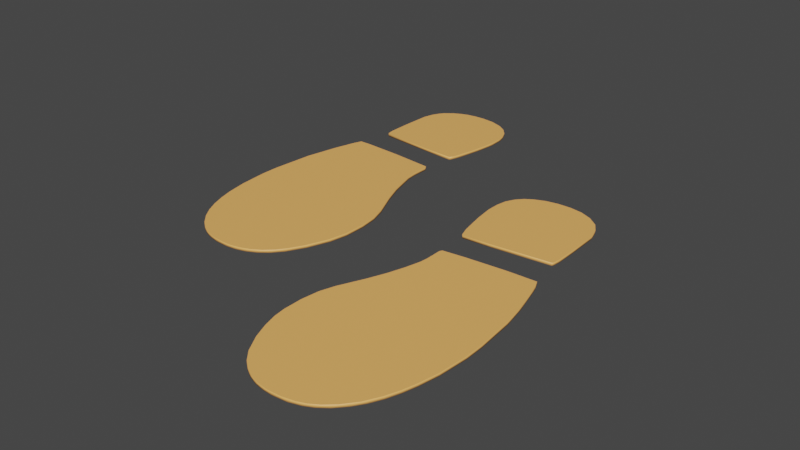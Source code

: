 # Source: Footprint.blend  (saved by Blender 2.93.21; exported with 4.5.12 LTS)
import bpy
from mathutils import Matrix  # noqa: F401  (used for matrix-valued properties, if any)

bpy.ops.wm.read_factory_settings(use_empty=True)
scene = bpy.context.scene
scene.name = 'Scene'

# ---- collections
col_collection = bpy.data.collections.new('Collection'); scene.collection.children.link(col_collection)

# ---- materials (node trees are filled in below, after node groups)
mat_footprint = bpy.data.materials.new('Footprint')
mat_footprint.use_transparent_shadow = False

# ---- material node trees
mat_footprint.use_nodes = True; mat_footprint.node_tree.nodes.clear()
_N = mat_footprint.node_tree.nodes; _L = mat_footprint.node_tree.links
n0 = _N.new('ShaderNodeBsdfPrincipled'); n0.name = 'Principled BSDF'; n0.location = (10, 300)
n0.distribution = 'GGX'
n0.subsurface_method = 'BURLEY'
n0.inputs[0].default_value = (1.0, 0.4816, 0.1334, 1.0)
n0.inputs[3].default_value = 1.45
n0.inputs[27].default_value = (0.0, 0.0, 0.0, 1.0)
n0.inputs[28].default_value = 1.0
n1 = _N.new('ShaderNodeOutputMaterial'); n1.name = 'Material Output'; n1.location = (300, 300)
_L.new(n0.outputs[0], n1.inputs[0])
n1.is_active_output = True

# ---- world
world_world = bpy.data.worlds.new('World'); scene.world = world_world
world_world.use_nodes = True; world_world.node_tree.nodes.clear()
_N = world_world.node_tree.nodes; _L = world_world.node_tree.links
n0 = _N.new('ShaderNodeOutputWorld'); n0.name = 'World Output'; n0.location = (300, 300)
n1 = _N.new('ShaderNodeBackground'); n1.name = 'Background'; n1.location = (10, 300)
n1.inputs[0].default_value = (0.05088, 0.05088, 0.05088, 1.0)
_L.new(n1.outputs[0], n0.inputs[0])
n0.is_active_output = True
world_world.color = (0.05088, 0.05088, 0.05088)
world_world.use_sun_shadow = False
world_world.sun_shadow_jitter_overblur = 0.0

# ---- meshes
me_beziercurve_001 = bpy.data.meshes.new('BezierCurve.001')
me_beziercurve_001.from_pydata([(0.1075, -0.007224, 1.832e-15), (0.1099, -0.01273, 3.608e-15), (0.116, -0.03565, 3.608e-15), (0.1193, -0.053, 3.608e-15), (0.1218, -0.08008, 1.832e-15), (0.1221, -0.09356, 1.832e-15), (0.1206, -0.1141, 3.608e-15), (0.118, -0.1283, 1.832e-15), (0.1155, -0.1378, 3.608e-15), (0.1122, -0.1469, 3.608e-15), (0.1081, -0.1551, 3.608e-15), (0.1032, -0.1623, 1.832e-15), (0.09696, -0.1691, 1.832e-15), (0.09088, -0.1737, 5.551e-17), (0.08498, -0.1767, 5.551e-17), (0.07737, -0.179, 5.551e-17), (0.06774, -0.1799, 5.551e-17), (0.06139, -0.1796, 5.551e-17), (0.05455, -0.1783, 9.437e-16), (0.04793, -0.1757, 9.437e-16), (0.04166, -0.1718, 9.437e-16), (0.03592, -0.1665, 4.996e-16), (0.03136, -0.1604, 9.437e-16), (0.02596, -0.151, 4.996e-16), (0.02141, -0.1399, 2.776e-16), (0.01901, -0.132, 2.776e-16), (0.01736, -0.123, 7.216e-16), (0.01709, -0.1086, 9.437e-16), (0.01854, -0.0959, 9.437e-16), (0.02197, -0.08471, 9.437e-16), (0.02997, -0.06693, 4.996e-16), (0.03508, -0.05389, 4.996e-16), (0.04075, -0.03426, 1.388e-15), (0.04182, -0.02594, 4.996e-16), (0.04172, -0.01511, 5.551e-17), (0.04216, -0.01267, 5.551e-17), (0.04315, -0.01199, 4.996e-16), (0.07325, -0.008885, 9.437e-16), (0.09923, -0.007186, 1.832e-15), (0.03157, 0.06006, 5.551e-17), (0.03263, 0.06663, 5.551e-17), (0.0354, 0.07315, 9.437e-16), (0.04009, 0.07866, 5.551e-17), (0.04665, 0.08298, 9.437e-16), (0.05499, 0.0859, 9.437e-16), (0.06171, 0.08697, 9.437e-16), (0.0689, 0.08725, 9.437e-16), (0.07709, 0.08646, 9.437e-16), (0.08402, 0.08439, 9.437e-16), (0.09022, 0.08111, 1.832e-15), (0.09567, 0.07657, 1.832e-15), (0.098, 0.07338, 4.496e-15), (0.1004, 0.06853, 1.832e-15), (0.1024, 0.0613, 1.832e-15), (0.1031, 0.03918, 3.608e-15), (0.1032, 0.02339, 3.608e-15), (0.1025, 0.01841, 5.551e-17), (0.1018, 0.01717, 1.832e-15), (0.06157, 0.01297, 5.551e-17), (0.04003, 0.01139, 4.996e-16), (0.03802, 0.01516, 5.551e-17), (0.03431, 0.03135, 5.551e-17), (0.03157, 0.04924, 9.437e-16), (0.1092, -0.01087, 0.002067), (0.1124, -0.02162, 0.002067), (0.1173, -0.04171, 0.002067), (0.1194, -0.05437, 0.002067), (0.1219, -0.08076, 0.002067), (0.1221, -0.09471, 0.002067), (0.1205, -0.1153, 0.002067), (0.1178, -0.1291, 0.002067), (0.1152, -0.1386, 0.002067), (0.1118, -0.1476, 0.002067), (0.1065, -0.1578, 0.002067), (0.09949, -0.1666, 0.002067), (0.09336, -0.172, 0.002067), (0.08738, -0.1757, 0.002067), (0.08162, -0.1779, 0.002067), (0.07362, -0.1795, 0.002067), (0.06423, -0.1799, 0.002067), (0.05735, -0.179, 0.002067), (0.05062, -0.1769, 0.002067), (0.04419, -0.1735, 0.002067), (0.03821, -0.1688, 0.002067), (0.0323, -0.1619, 0.002067), (0.02549, -0.15, 0.002067), (0.02118, -0.1393, 0.002067), (0.01838, -0.1295, 0.002067), (0.01722, -0.1211, 0.002067), (0.01714, -0.1076, 0.002067), (0.01871, -0.09508, 0.002067), (0.02205, -0.08455, 0.002067), (0.03, -0.06688, 0.002067), (0.03471, -0.05486, 0.002067), (0.03857, -0.04252, 0.002067), (0.04124, -0.03152, 0.002067), (0.04181, -0.0258, 0.002067), (0.04174, -0.014, 0.002067), (0.0426, -0.0122, 0.002067), (0.05914, -0.01018, 0.002067), (0.08655, -0.007879, 0.002067), (0.1075, -0.007087, 0.002067), (0.03162, 0.06059, 0.002067), (0.03301, 0.06803, 0.002067), (0.03612, 0.07419, 0.002067), (0.04042, 0.07895, 0.002067), (0.0457, 0.08242, 0.002067), (0.05304, 0.08542, 0.002067), (0.06172, 0.08699, 0.002067), (0.07107, 0.08719, 0.002067), (0.08025, 0.08573, 0.002067), (0.08842, 0.08227, 0.002067), (0.09581, 0.07652, 0.002067), (0.0998, 0.07009, 0.002067), (0.1024, 0.06174, 0.002067), (0.1032, 0.0379, 0.002067), (0.1031, 0.02278, 0.002067), (0.1025, 0.01826, 0.002067), (0.1017, 0.01715, 0.002067), (0.05914, 0.01274, 0.002067), (0.04022, 0.01138, 0.002067), (0.03928, 0.01218, 0.002067), (0.03684, 0.01945, 0.002067), (0.03328, 0.03715, 0.002067), (0.03146, 0.05106, 0.002067), (-0.1074, 0.0832, 0.002067), (-0.1099, 0.07647, 0.002067), (-0.114, 0.06177, 0.002067), (-0.1189, 0.0389, 0.002067), (-0.1216, 0.009776, 0.002067), (-0.1218, -0.003091, 0.002067), (-0.1203, -0.02363, 0.002067), (-0.1178, -0.03782, 0.002067), (-0.1152, -0.04735, 0.002067), (-0.1119, -0.05639, 0.002067), (-0.1078, -0.06463, 0.002067), (-0.1029, -0.07186, 0.002067), (-0.09667, -0.07862, 0.002067), (-0.0906, -0.08326, 0.002067), (-0.08469, -0.08627, 0.002067), (-0.07709, -0.08853, 0.002067), (-0.06745, -0.08944, 0.002067), (-0.06111, -0.08917, 0.002067), (-0.05427, -0.08778, 0.002067), (-0.04764, -0.08519, 0.002067), (-0.04138, -0.08128, 0.002067), (-0.03563, -0.07598, 0.002067), (-0.03108, -0.06996, 0.002067), (-0.02568, -0.06048, 0.002067), (-0.01976, -0.04559, 0.002067), (-0.0171, -0.03292, 0.002067), (-0.01681, -0.0181, 0.002067), (-0.01825, -0.005424, 0.002067), (-0.02168, 0.005765, 0.002067), (-0.02968, 0.02354, 0.002067), (-0.03479, 0.03658, 0.002067), (-0.04046, 0.05621, 0.002067), (-0.04153, 0.06453, 0.002067), (-0.04143, 0.07536, 0.002067), (-0.04188, 0.07781, 0.002067), (-0.04281, 0.07846, 0.002067), (-0.07199, 0.08151, 0.002067), (-0.09895, 0.08329, 0.002067), (-0.03115, 0.1438, 0.002067), (-0.03129, 0.1505, 0.002067), (-0.03234, 0.1571, 0.002067), (-0.03511, 0.1636, 0.002067), (-0.0398, 0.1691, 0.002067), (-0.04609, 0.1733, 0.002067), (-0.05533, 0.1766, 0.002067), (-0.06473, 0.1777, 0.002067), (-0.07214, 0.1775, 0.002067), (-0.07834, 0.1766, 0.002067), (-0.08352, 0.1749, 0.002067), (-0.08944, 0.1719, 0.002067), (-0.09515, 0.1673, 0.002067), (-0.09755, 0.1641, 0.002067), (-0.1001, 0.1593, 0.002067), (-0.1021, 0.1518, 0.002067), (-0.1029, 0.1296, 0.002067), (-0.1029, 0.1139, 0.002067), (-0.1022, 0.1089, 0.002067), (-0.1015, 0.1076, 0.002067), (-0.06129, 0.1034, 0.002067), (-0.03975, 0.1019, 0.002067), (-0.03773, 0.1056, 0.002067), (-0.03402, 0.1218, 0.002067), (-0.03176, 0.1359, 0.002067), (-0.1079, 0.08228, -5.667e-09), (-0.1101, 0.07585, -6.006e-09), (-0.1144, 0.06012, -6.658e-09), (-0.1189, 0.03847, -7.334e-09), (-0.1216, 0.009717, -7.742e-09), (-0.1218, -0.004233, -7.772e-09), (-0.1202, -0.02485, -7.528e-09), (-0.1176, -0.03866, -7.132e-09), (-0.1149, -0.04816, -6.734e-09), (-0.1116, -0.05715, -6.226e-09), (-0.1062, -0.06737, -5.423e-09), (-0.0992, -0.07615, -4.36e-09), (-0.09308, -0.08157, -3.435e-09), (-0.08709, -0.08521, -2.531e-09), (-0.08133, -0.08745, -1.661e-09), (-0.07333, -0.08907, -4.529e-10), (-0.06395, -0.08941, 9.642e-10), (-0.05707, -0.08849, 2.003e-09), (-0.05033, -0.08641, 3.02e-09), (-0.0439, -0.08305, 3.991e-09), (-0.03792, -0.07834, 4.894e-09), (-0.03201, -0.07144, 5.786e-09), (-0.0252, -0.0595, 6.814e-09), (-0.01944, -0.04451, 7.684e-09), (-0.01702, -0.03213, 8.05e-09), (-0.01685, -0.01709, 8.075e-09), (-0.01843, -0.004606, 7.837e-09), (-0.02176, 0.005923, 7.334e-09), (-0.02972, 0.0236, 6.133e-09), (-0.03516, 0.03765, 5.311e-09), (-0.04066, 0.05711, 4.48e-09), (-0.04152, 0.06468, 4.35e-09), (-0.04145, 0.07647, 4.36e-09), (-0.04238, 0.07834, 4.22e-09), (-0.06673, 0.08105, 5.445e-10), (-0.09446, 0.08308, -3.643e-09), (-0.1071, 0.08331, -5.55e-09), (-0.03148, 0.1527, 5.867e-09), (-0.03285, 0.1586, 5.659e-09), (-0.03539, 0.1641, 5.276e-09), (-0.04014, 0.1694, 4.559e-09), (-0.04665, 0.1736, 3.576e-09), (-0.05609, 0.1767, 2.15e-09), (-0.06544, 0.1777, 7.391e-10), (-0.07274, 0.1775, -3.637e-10), (-0.07884, 0.1764, -1.285e-09), (-0.08393, 0.1748, -2.054e-09), (-0.08994, 0.1716, -2.96e-09), (-0.09538, 0.167, -3.782e-09), (-0.09771, 0.1639, -4.134e-09), (-0.1003, 0.1587, -4.521e-09), (-0.1022, 0.1513, -4.809e-09), (-0.1029, 0.1284, -4.915e-09), (-0.1028, 0.1132, -4.909e-09), (-0.1022, 0.1087, -4.809e-09), (-0.1014, 0.1076, -4.696e-09), (-0.05885, 0.1032, 1.734e-09), (-0.03993, 0.1018, 4.59e-09), (-0.039, 0.1027, 4.731e-09), (-0.03655, 0.1099, 5.1e-09), (-0.03299, 0.1276, 5.638e-09), (-0.03118, 0.1415, 5.912e-09)], [], [(117, 57, 56), (89, 28, 27), (118, 58, 57), (90, 29, 28), (92, 30, 29), (119, 59, 58), (121, 60, 59), (92, 31, 30), (122, 61, 60), (94, 32, 31), (123, 62, 61), (95, 33, 32), (97, 34, 33), (97, 35, 34), (101, 1, 0), (98, 36, 35), (1, 64, 2), (36, 99, 37), (65, 3, 2), (100, 38, 37), (66, 4, 3), (101, 0, 38), (124, 39, 62), (67, 5, 4), (102, 40, 39), (103, 41, 40), (68, 6, 5), (104, 42, 41), (69, 7, 6), (70, 8, 7), (105, 43, 42), (71, 9, 8), (72, 10, 9), (43, 107, 44), (73, 11, 10), (74, 12, 11), (44, 108, 45), (75, 13, 12), (108, 46, 45), (76, 14, 13), (109, 47, 46), (77, 15, 14), (110, 48, 47), (48, 111, 49), (78, 16, 15), (79, 17, 16), (49, 112, 50), (80, 18, 17), (81, 19, 18), (50, 112, 51), (82, 20, 19), (51, 113, 52), (83, 21, 20), (84, 22, 21), (114, 53, 52), (84, 23, 22), (114, 54, 53), (85, 24, 23), (86, 25, 24), (115, 55, 54), (25, 87, 26), (116, 56, 55), (88, 27, 26), (117, 118, 57), (89, 90, 28), (118, 119, 58), (90, 91, 29), (91, 92, 29), (119, 120, 59), (120, 121, 59), (92, 93, 31), (121, 122, 60), (93, 94, 31), (122, 123, 61), (94, 95, 32), (95, 96, 33), (123, 124, 62), (96, 97, 33), (101, 63, 1), (97, 98, 35), (63, 64, 1), (98, 99, 36), (64, 65, 2), (37, 99, 100), (3, 65, 66), (38, 100, 101), (66, 67, 4), (124, 102, 39), (67, 68, 5), (102, 103, 40), (68, 69, 6), (41, 103, 104), (104, 105, 42), (69, 70, 7), (70, 71, 8), (105, 106, 43), (71, 72, 9), (72, 73, 10), (43, 106, 107), (73, 74, 11), (44, 107, 108), (74, 75, 12), (108, 109, 46), (75, 76, 13), (76, 77, 14), (47, 109, 110), (77, 78, 15), (110, 111, 48), (78, 79, 16), (111, 112, 49), (79, 80, 17), (80, 81, 18), (81, 82, 19), (112, 113, 51), (82, 83, 20), (83, 84, 21), (113, 114, 52), (84, 85, 23), (114, 115, 54), (85, 86, 24), (86, 87, 25), (115, 116, 55), (87, 88, 26), (116, 117, 56), (88, 89, 27), (79, 78, 77, 76, 75, 74, 73, 72, 71, 70, 69, 68, 67, 66, 65, 64, 63, 101, 100, 99, 98, 97, 96, 95, 94, 93, 92, 91, 90, 89, 88, 87, 86, 85, 84, 83, 82, 81, 80), (111, 110, 109, 108, 107, 106, 105, 104, 103, 102, 124, 123, 122, 121, 120, 119, 118, 117, 116, 115, 114, 113, 112), (22, 23, 24, 25, 26, 27, 28, 29, 30, 31, 32, 33, 34, 35, 36, 37, 38, 0, 1, 2, 3, 4, 5, 6, 7, 8, 9, 10, 11, 12, 13, 14, 15, 16, 17, 18, 19, 20, 21), (60, 61, 62, 39, 40, 41, 42, 43, 44, 45, 46, 47, 48, 49, 50, 51, 52, 53, 54, 55, 56, 57, 58, 59), (242, 182, 181), (213, 152, 151), (243, 183, 182), (214, 153, 152), (216, 154, 153), (244, 184, 183), (246, 185, 184), (216, 155, 154), (247, 186, 185), (217, 156, 155), (248, 187, 186), (218, 157, 156), (220, 158, 157), (220, 159, 158), (188, 126, 125), (221, 160, 159), (189, 127, 126), (222, 161, 160), (190, 128, 127), (223, 162, 161), (224, 125, 162), (192, 129, 128), (249, 163, 187), (249, 164, 163), (192, 130, 129), (225, 165, 164), (226, 166, 165), (193, 131, 130), (227, 167, 166), (194, 132, 131), (195, 133, 132), (228, 168, 167), (196, 134, 133), (197, 135, 134), (229, 169, 168), (198, 136, 135), (199, 137, 136), (230, 170, 169), (200, 138, 137), (231, 171, 170), (201, 139, 138), (232, 172, 171), (202, 140, 139), (233, 173, 172), (234, 174, 173), (203, 141, 140), (204, 142, 141), (235, 175, 174), (205, 143, 142), (206, 144, 143), (236, 176, 175), (207, 145, 144), (237, 177, 176), (208, 146, 145), (209, 147, 146), (238, 178, 177), (209, 148, 147), (239, 179, 178), (210, 149, 148), (240, 180, 179), (211, 150, 149), (241, 181, 180), (212, 151, 150), (242, 243, 182), (213, 214, 152), (243, 244, 183), (214, 215, 153), (215, 216, 153), (244, 245, 184), (245, 246, 184), (216, 217, 155), (246, 247, 185), (217, 218, 156), (247, 248, 186), (218, 219, 157), (248, 249, 187), (219, 220, 157), (224, 188, 125), (220, 221, 159), (188, 189, 126), (189, 190, 127), (221, 222, 160), (190, 191, 128), (222, 223, 161), (223, 224, 162), (191, 192, 128), (249, 225, 164), (192, 193, 130), (225, 226, 165), (226, 227, 166), (193, 194, 131), (227, 228, 167), (194, 195, 132), (195, 196, 133), (228, 229, 168), (196, 197, 134), (197, 198, 135), (229, 230, 169), (198, 199, 136), (199, 200, 137), (230, 231, 170), (200, 201, 138), (231, 232, 171), (201, 202, 139), (232, 233, 172), (202, 203, 140), (233, 234, 173), (234, 235, 174), (203, 204, 141), (204, 205, 142), (235, 236, 175), (205, 206, 143), (236, 237, 176), (206, 207, 144), (237, 238, 177), (207, 208, 145), (208, 209, 146), (238, 239, 178), (209, 210, 148), (239, 240, 179), (210, 211, 149), (240, 241, 180), (211, 212, 150), (241, 242, 181), (212, 213, 151), (204, 203, 202, 201, 200, 199, 198, 197, 196, 195, 194, 193, 192, 191, 190, 189, 188, 224, 223, 222, 221, 220, 219, 218, 217, 216, 215, 214, 213, 212, 211, 210, 209, 208, 207, 206, 205), (238, 237, 236, 235, 234, 233, 232, 231, 230, 229, 228, 227, 226, 225, 249, 248, 247, 246, 245, 244, 243, 242, 241, 240, 239), (147, 148, 149, 150, 151, 152, 153, 154, 155, 156, 157, 158, 159, 160, 161, 162, 125, 126, 127, 128, 129, 130, 131, 132, 133, 134, 135, 136, 137, 138, 139, 140, 141, 142, 143, 144, 145, 146), (185, 186, 187, 163, 164, 165, 166, 167, 168, 169, 170, 171, 172, 173, 174, 175, 176, 177, 178, 179, 180, 181, 182, 183, 184)])
me_beziercurve_001.polygons.foreach_set('use_smooth', [1, 1, 1, 1, 1, 1, 1, 1, 1, 1, 1, 1, 1, 1, 1, 1, 1, 1, 1, 1, 1, 1, 1, 1, 1, 1, 1, 1, 1, 1, 1, 1, 1, 1, 1, 1, 1, 1, 1, 1, 1, 1, 1, 1, 1, 1, 1, 1, 1, 1, 1, 1, 1, 1, 1, 1, 1, 1, 1, 1, 1, 1, 1, 1, 1, 1, 1, 1, 1, 1, 1, 1, 1, 1, 1, 1, 1, 1, 1, 1, 1, 1, 1, 1, 1, 1, 1, 1, 1, 1, 1, 1, 1, 1, 1, 1, 1, 1, 1, 1, 1, 1, 1, 1, 1, 1, 1, 1, 1, 1, 1, 1, 1, 1, 1, 1, 1, 1, 1, 1, 1, 1, 1, 1, 1, 0, 0, 0, 0, 1, 1, 1, 1, 1, 1, 1, 1, 1, 1, 1, 1, 1, 1, 1, 1, 1, 1, 1, 1, 1, 1, 1, 1, 1, 1, 1, 1, 1, 1, 1, 1, 1, 1, 1, 1, 1, 1, 1, 1, 1, 1, 1, 1, 1, 1, 1, 1, 1, 1, 1, 1, 1, 1, 1, 1, 1, 1, 1, 1, 1, 1, 1, 1, 1, 1, 1, 1, 1, 1, 1, 1, 1, 1, 1, 1, 1, 1, 1, 1, 1, 1, 1, 1, 1, 1, 1, 1, 1, 1, 1, 1, 1, 1, 1, 1, 1, 1, 1, 1, 1, 1, 1, 1, 1, 1, 1, 1, 1, 1, 1, 1, 1, 1, 1, 1, 1, 1, 1, 1, 1, 1, 1, 1, 1, 0, 0, 0, 0])
_uv = me_beziercurve_001.uv_layers.new(name='UVMap')
_uv.uv.foreach_set('vector', [0.0, 0.0, 0.0, 0.0, 0.0, 0.0, 0.0, 0.0, 0.0, 0.0, 0.0, 0.0, 0.0, 0.0, 0.0, 0.0, 0.0, 0.0, 0.0, 0.0, 0.0, 0.0, 0.0, 0.0, 0.0, 0.0, 0.0, 0.0, 0.0, 0.0, 0.0, 0.0, 0.0, 0.0, 0.0, 0.0, 0.0, 0.0, 0.0, 0.0, 0.0, 0.0, 0.0, 0.0, 0.0, 0.0, 0.0, 0.0, 0.0, 0.0, 0.0, 0.0, 0.0, 0.0, 0.0, 0.0, 0.0, 0.0, 0.0, 0.0, 0.0, 0.0, 0.0, 0.0, 0.0, 0.0, 0.0, 0.0, 0.0, 0.0, 0.0, 0.0, 0.0, 0.0, 0.0, 0.0, 0.0, 0.0, 0.0, 0.0, 0.0, 0.0, 0.0, 0.0, 0.0, 0.0, 0.0, 0.0, 0.0, 0.0, 0.0, 0.0, 0.0, 0.0, 0.0, 0.0, 0.0, 0.0, 0.0, 0.0, 0.0, 0.0, 0.0, 0.0, 0.0, 0.0, 0.0, 0.0, 0.0, 0.0, 0.0, 0.0, 0.0, 0.0, 0.0, 0.0, 0.0, 0.0, 0.0, 0.0, 0.0, 0.0, 0.0, 0.0, 0.0, 0.0, 0.0, 0.0, 0.0, 0.0, 0.0, 0.0, 0.0, 0.0, 0.0, 0.0, 0.0, 0.0, 0.0, 0.0, 0.0, 0.0, 0.0, 0.0, 0.0, 0.0, 0.0, 0.0, 0.0, 0.0, 0.0, 0.0, 0.0, 0.0, 0.0, 0.0, 0.0, 0.0, 0.0, 0.0, 0.0, 0.0, 0.0, 0.0, 0.0, 0.0, 0.0, 0.0, 0.0, 0.0, 0.0, 0.0, 0.0, 0.0, 0.0, 0.0, 0.0, 0.0, 0.0, 0.0, 0.0, 0.0, 0.0, 0.0, 0.0, 0.0, 0.0, 0.0, 0.0, 0.0, 0.0, 0.0, 0.0, 0.0, 0.0, 0.0, 0.0, 0.0, 0.0, 0.0, 0.0, 0.0, 0.0, 0.0, 0.0, 0.0, 0.0, 0.0, 0.0, 0.0, 0.0, 0.0, 0.0, 0.0, 0.0, 0.0, 0.0, 0.0, 0.0, 0.0, 0.0, 0.0, 0.0, 0.0, 0.0, 0.0, 0.0, 0.0, 0.0, 0.0, 0.0, 0.0, 0.0, 0.0, 0.0, 0.0, 0.0, 0.0, 0.0, 0.0, 0.0, 0.0, 0.0, 0.0, 0.0, 0.0, 0.0, 0.0, 0.0, 0.0, 0.0, 0.0, 0.0, 0.0, 0.0, 0.0, 0.0, 0.0, 0.0, 0.0, 0.0, 0.0, 0.0, 0.0, 0.0, 0.0, 0.0, 0.0, 0.0, 0.0, 0.0, 0.0, 0.0, 0.0, 0.0, 0.0, 0.0, 0.0, 0.0, 0.0, 0.0, 0.0, 0.0, 0.0, 0.0, 0.0, 0.0, 0.0, 0.0, 0.0, 0.0, 0.0, 0.0, 0.0, 0.0, 0.0, 0.0, 0.0, 0.0, 0.0, 0.0, 0.0, 0.0, 0.0, 0.0, 0.0, 0.0, 0.0, 0.0, 0.0, 0.0, 0.0, 0.0, 0.0, 0.0, 0.0, 0.0, 0.0, 0.0, 0.0, 0.0, 0.0, 0.0, 0.0, 0.0, 0.0, 0.0, 0.0, 0.0, 0.0, 0.0, 0.0, 0.0, 0.0, 0.0, 0.0, 0.0, 0.0, 0.0, 0.0, 0.0, 0.0, 0.0, 0.0, 0.0, 0.0, 0.0, 0.0, 0.0, 0.0, 0.0, 0.0, 0.0, 0.0, 0.0, 0.0, 0.0, 0.0, 0.0, 0.0, 0.0, 0.0, 0.0, 0.0, 0.0, 0.0, 0.0, 0.0, 0.0, 0.0, 0.0, 0.0, 0.0, 0.0, 0.0, 0.0, 0.0, 0.0, 0.0, 0.0, 0.0, 0.0, 0.0, 0.0, 0.0, 0.0, 0.0, 0.0, 0.0, 0.0, 0.0, 0.0, 0.0, 0.0, 0.0, 0.0, 0.0, 0.0, 0.0, 0.0, 0.0, 0.0, 0.0, 0.0, 0.0, 0.0, 0.0, 0.0, 0.0, 0.0, 0.0, 0.0, 0.0, 0.0, 0.0, 0.0, 0.0, 0.0, 0.0, 0.0, 0.0, 0.0, 0.0, 0.0, 0.0, 0.0, 0.0, 0.0, 0.0, 0.0, 0.0, 0.0, 0.0, 0.0, 0.0, 0.0, 0.0, 0.0, 0.0, 0.0, 0.0, 0.0, 0.0, 0.0, 0.0, 0.0, 0.0, 0.0, 0.0, 0.0, 0.0, 0.0, 0.0, 0.0, 0.0, 0.0, 0.0, 0.0, 0.0, 0.0, 0.0, 0.0, 0.0, 0.0, 0.0, 0.0, 0.0, 0.0, 0.0, 0.0, 0.0, 0.0, 0.0, 0.0, 0.0, 0.0, 0.0, 0.0, 0.0, 0.0, 0.0, 0.0, 0.0, 0.0, 0.0, 0.0, 0.0, 0.0, 0.0, 0.0, 0.0, 0.0, 0.0, 0.0, 0.0, 0.0, 0.0, 0.0, 0.0, 0.0, 0.0, 0.0, 0.0, 0.0, 0.0, 0.0, 0.0, 0.0, 0.0, 0.0, 0.0, 0.0, 0.0, 0.0, 0.0, 0.0, 0.0, 0.0, 0.0, 0.0, 0.0, 0.0, 0.0, 0.0, 0.0, 0.0, 0.0, 0.0, 0.0, 0.0, 0.0, 0.0, 0.0, 0.0, 0.0, 0.0, 0.0, 0.0, 0.0, 0.0, 0.0, 0.0, 0.0, 0.0, 0.0, 0.0, 0.0, 0.0, 0.0, 0.0, 0.0, 0.0, 0.0, 0.0, 0.0, 0.0, 0.0, 0.0, 0.0, 0.0, 0.0, 0.0, 0.0, 0.0, 0.0, 0.0, 0.0, 0.0, 0.0, 0.0, 0.0, 0.0, 0.0, 0.0, 0.0, 0.0, 0.0, 0.0, 0.0, 0.0, 0.0, 0.0, 0.0, 0.0, 0.0, 0.0, 0.0, 0.0, 0.0, 0.0, 0.0, 0.0, 0.0, 0.0, 0.0, 0.0, 0.0, 0.0, 0.0, 0.0, 0.0, 0.0, 0.0, 0.0, 0.0, 0.0, 0.0, 0.0, 0.0, 0.0, 0.0, 0.0, 0.0, 0.0, 0.0, 0.0, 0.0, 0.0, 0.0, 0.0, 0.0, 0.0, 0.0, 0.0, 0.0, 0.0, 0.0, 0.0, 0.0, 0.0, 0.0, 0.0, 0.0, 0.0, 0.0, 0.0, 0.0, 0.0, 0.0, 0.0, 0.0, 0.0, 0.0, 0.0, 0.0, 0.0, 0.0, 0.0, 0.0, 0.0, 0.0, 0.0, 0.0, 0.0, 0.0, 0.0, 0.0, 0.0, 0.0, 0.0, 0.0, 0.0, 0.0, 0.0, 0.0, 0.0, 0.0, 0.0, 0.0, 0.0, 0.0, 0.0, 0.0, 0.0, 0.0, 0.0, 0.0, 0.0, 0.0, 0.0, 0.0, 0.0, 0.0, 0.0, 0.0, 0.0, 0.0, 0.0, 0.0, 0.0, 0.0, 0.0, 0.0, 0.0, 0.0, 0.0, 0.0, 0.0, 0.0, 0.0, 0.0, 0.0, 0.0, 0.0, 0.0, 0.0, 0.0, 0.0, 0.0, 0.0, 0.0, 0.0, 0.0, 0.0, 0.0, 0.0, 0.0, 0.0, 0.0, 0.0, 0.0, 0.0, 0.0, 0.0, 0.0, 0.0, 0.0, 0.0, 0.0, 0.0, 0.0, 0.0, 0.0, 0.0, 0.0, 0.0, 0.0, 0.0, 0.0, 0.0, 0.0, 0.0, 0.0, 0.0, 0.0, 0.0, 0.0, 0.0, 0.0, 0.0, 0.0, 0.0, 0.0, 0.0, 0.0, 0.0, 0.0, 0.0, 0.0, 0.0, 0.0, 0.0, 0.0, 0.0, 0.0, 0.0, 0.0, 0.0, 0.0, 0.0, 0.0, 0.0, 0.0, 0.0, 0.0, 0.0, 0.0, 0.0, 0.0, 0.0, 0.0, 0.0, 0.0, 0.0, 0.0, 0.0, 0.0, 0.0, 0.0, 0.0, 0.0, 0.0, 0.0, 0.0, 0.0, 0.0, 0.0, 0.0, 0.0, 0.0, 0.0, 0.0, 0.0, 0.0, 0.0, 0.0, 0.0, 0.0, 0.0, 0.0, 0.0, 0.0, 0.0, 0.0, 0.0, 0.0, 0.0, 0.0, 0.0, 0.0, 0.0, 0.0, 0.0, 0.0, 0.0, 0.0, 0.0, 0.0, 0.0, 0.0, 0.0, 0.0, 0.0, 0.0, 0.0, 0.0, 0.0, 0.0, 0.0, 0.0, 0.0, 0.0, 0.0, 0.0, 0.0, 0.0, 0.0, 0.0, 0.0, 0.0, 0.0, 0.0, 0.0, 0.0, 0.0, 0.0, 0.0, 0.0, 0.0, 0.0, 0.0, 0.0, 0.0, 0.0, 0.0, 0.0, 0.0, 0.0, 0.0, 0.0, 0.0, 0.0, 0.0, 0.0, 0.0, 0.0, 0.0, 0.0, 0.0, 0.0, 0.0, 0.0, 0.0, 0.0, 0.0, 0.0, 0.0, 0.0, 0.0, 0.0, 0.0, 0.0, 0.0, 0.0, 0.0, 0.0, 0.0, 0.0, 0.0, 0.0, 0.0, 0.0, 0.0, 0.0, 0.0, 0.0, 0.0, 0.0, 0.0, 0.0, 0.0, 0.0, 0.0, 0.0, 0.0, 0.0, 0.0, 0.0, 0.0, 0.0, 0.0, 0.0, 0.0, 0.0, 0.0, 0.0, 0.0, 0.0, 0.0, 0.0, 0.0, 0.0, 0.0, 0.0, 0.0, 0.0, 0.0, 0.0, 0.0, 0.0, 0.0, 0.0, 0.0, 0.0, 0.0, 0.0, 0.0, 0.0, 0.0, 0.0, 0.0, 0.0, 0.0, 0.0, 0.0, 0.0, 0.0, 0.0, 0.0, 0.0, 0.0, 0.0, 0.0, 0.0, 0.0, 0.0, 0.0, 0.0, 0.0, 0.0, 0.0, 0.0, 0.0, 0.0, 0.0, 0.0, 0.0, 0.0, 0.0, 0.0, 0.0, 0.0, 0.0, 0.0, 0.0, 0.0, 0.0, 0.0, 0.0, 0.0, 0.0, 0.0, 0.0, 0.0, 0.0, 0.0, 0.0, 0.0, 0.0, 0.0, 0.0, 0.0, 0.0, 0.0, 0.0, 0.0, 0.0, 0.0, 0.0, 0.0, 0.0, 0.0, 0.0, 0.0, 0.0, 0.0, 0.0, 0.0, 0.0, 0.0, 0.0, 0.0, 0.0, 0.0, 0.0, 0.0, 0.0, 0.0, 0.0, 0.0, 0.0, 0.0, 0.0, 0.0, 0.0, 0.0, 0.0, 0.0, 0.0, 0.0, 0.0, 0.0, 0.0, 0.0, 0.0, 0.0, 0.0, 0.0, 0.0, 0.0, 0.0, 0.0, 0.0, 0.0, 0.0, 0.0, 0.0, 0.0, 0.0, 0.0, 0.0, 0.0, 0.0, 0.0, 0.0, 0.0, 0.0, 0.0, 0.0, 0.0, 0.0, 0.0, 0.0, 0.0, 0.0, 0.0, 0.0, 0.0, 0.0, 0.0, 0.0, 0.0, 0.0, 0.0, 0.0, 0.0, 0.0, 0.0, 0.0, 0.0, 0.0, 0.0, 0.0, 0.0, 0.0, 0.0, 0.0, 0.0, 0.0, 0.0, 0.0, 0.0, 0.0, 0.0, 0.0, 0.0, 0.0, 0.0, 0.0, 0.0, 0.0, 0.0, 0.0, 0.0, 0.0, 0.0, 0.0, 0.0, 0.0, 0.0, 0.0, 0.0, 0.0, 0.0, 0.0, 0.0, 0.0, 0.0, 0.0, 0.0, 0.0, 0.0, 0.0, 0.0, 0.0, 0.0, 0.0, 0.0, 0.0, 0.0, 0.0, 0.0, 0.0, 0.0, 0.0, 0.0, 0.0, 0.0, 0.0, 0.0, 0.0, 0.0, 0.0, 0.0, 0.0, 0.0, 0.0, 0.0, 0.0, 0.0, 0.0, 0.0, 0.0, 0.0, 0.0, 0.0, 0.0, 0.0, 0.0, 0.0, 0.0, 0.0, 0.0, 0.0, 0.0, 0.0, 0.0, 0.0, 0.0, 0.0, 0.0, 0.0, 0.0, 0.0, 0.0, 0.0, 0.0, 0.0, 0.0, 0.0, 0.0, 0.0, 0.0, 0.0, 0.0, 0.0, 0.0, 0.0, 0.0, 0.0, 0.0, 0.0, 0.0, 0.0, 0.0, 0.0, 0.0, 0.0, 0.0, 0.0, 0.0, 0.0, 0.0, 0.0, 0.0, 0.0, 0.0, 0.0, 0.0, 0.0, 0.0, 0.0, 0.0, 0.0, 0.0, 0.0, 0.0, 0.0, 0.0, 0.0, 0.0, 0.0, 0.0, 0.0, 0.0, 0.0, 0.0, 0.0, 0.0, 0.0, 0.0, 0.0, 0.0, 0.0, 0.0, 0.0, 0.0, 0.0, 0.0, 0.0, 0.0, 0.0, 0.0, 0.0, 0.0, 0.0, 0.0, 0.0, 0.0, 0.0, 0.0, 0.0, 0.0, 0.0, 0.0, 0.0, 0.0, 0.0, 0.0, 0.0, 0.0, 0.0, 0.0, 0.0, 0.0, 0.0, 0.0, 0.0, 0.0, 0.0, 0.0, 0.0, 0.0, 0.0, 0.0, 0.0, 0.0, 0.0, 0.0, 0.0, 0.0, 0.0, 0.0, 0.0, 0.0, 0.0, 0.0, 0.0, 0.0, 0.0, 0.0, 0.0, 0.0, 0.0, 0.0, 0.0, 0.0, 0.0, 0.0, 0.0, 0.0, 0.0, 0.0, 0.0, 0.0, 0.0, 0.0, 0.0, 0.0, 0.0, 0.0, 0.0, 0.0, 0.0, 0.0, 0.0, 0.0, 0.0, 0.0, 0.0, 0.0, 0.0, 0.0, 0.0, 0.0, 0.0, 0.0, 0.0, 0.0, 0.0, 0.0, 0.0, 0.0, 0.0, 0.0, 0.0, 0.0, 0.0, 0.0, 0.0, 0.0, 0.0, 0.0, 0.0, 0.0, 0.0, 0.0, 0.0, 0.0, 0.0, 0.0, 0.0, 0.0, 0.0, 0.0, 0.0, 0.0, 0.0, 0.0, 0.0, 0.0, 0.0, 0.0, 0.0, 0.0, 0.0, 0.0, 0.0, 0.0, 0.0, 0.0, 0.0, 0.0, 0.0, 0.0, 0.0, 0.0, 0.0, 0.0, 0.0, 0.0, 0.0, 0.0, 0.0, 0.0, 0.0, 0.0, 0.0, 0.0, 0.0, 0.0, 0.0, 0.0, 0.0, 0.0, 0.0, 0.0, 0.0, 0.0, 0.0, 0.0, 0.0, 0.0, 0.0, 0.0, 0.0, 0.0, 0.0, 0.0, 0.0, 0.0, 0.0, 0.0, 0.0, 0.0, 0.0, 0.0, 0.0, 0.0, 0.0, 0.0, 0.0, 0.0, 0.0, 0.0, 0.0, 0.0, 0.0, 0.0, 0.0, 0.0, 0.0, 0.0, 0.0, 0.0, 0.0, 0.0, 0.0, 0.0, 0.0, 0.0, 0.0, 0.0, 0.0, 0.0, 0.0, 0.0, 0.0, 0.0, 0.0, 0.0, 0.0, 0.0, 0.0, 0.0, 0.0, 0.0, 0.0, 0.0, 0.0, 0.0, 0.0, 0.0, 0.0, 0.0, 0.0, 0.0, 0.0, 0.0, 0.0, 0.0, 0.0, 0.0, 0.0, 0.0, 0.0, 0.0, 0.0, 0.0, 0.0, 0.0, 0.0, 0.0, 0.0, 0.0, 0.0, 0.0, 0.0, 0.0, 0.0, 0.0, 0.0, 0.0, 0.0, 0.0, 0.0, 0.0, 0.0, 0.0, 0.0, 0.0, 0.0, 0.0, 0.0, 0.0, 0.0, 0.0, 0.0, 0.0, 0.0, 0.0, 0.0, 0.0, 0.0, 0.0, 0.0, 0.0, 0.0, 0.0, 0.0, 0.0, 0.0, 0.0, 0.0, 0.0, 0.0, 0.0, 0.0, 0.0, 0.0, 0.0, 0.0, 0.0, 0.0, 0.0, 0.0, 0.0, 0.0, 0.0, 0.0, 0.0, 0.0, 0.0, 0.0, 0.0, 0.0, 0.0, 0.0, 0.0, 0.0, 0.0, 0.0, 0.0, 0.0, 0.0, 0.0, 0.0, 0.0, 0.0, 0.0, 0.0, 0.0, 0.0, 0.0, 0.0, 0.0, 0.0, 0.0, 0.0, 0.0, 0.0, 0.0, 0.0, 0.0, 0.0, 0.0, 0.0, 0.0, 0.0, 0.0, 0.0, 0.0, 0.0, 0.0, 0.0, 0.0, 0.0, 0.0, 0.0, 0.0, 0.0, 0.0, 0.0, 0.0, 0.0, 0.0, 0.0, 0.0, 0.0, 0.0, 0.0, 0.0, 0.0, 0.0, 0.0, 0.0, 0.0, 0.0, 0.0, 0.0, 0.0, 0.0, 0.0, 0.0, 0.0, 0.0, 0.0, 0.0, 0.0, 0.0, 0.0, 0.0, 0.0, 0.0, 0.0, 0.0, 0.0, 0.0, 0.0, 0.0, 0.0, 0.0, 0.0, 0.0, 0.0, 0.0, 0.0, 0.0, 0.0, 0.0, 0.0, 0.0, 0.0, 0.0, 0.0, 0.0, 0.0, 0.0, 0.0, 0.0, 0.0, 0.0, 0.0, 0.0, 0.0, 0.0, 0.0, 0.0, 0.0, 0.0, 0.0, 0.0, 0.0, 0.0, 0.0, 0.0, 0.0, 0.0, 0.0, 0.0, 0.0, 0.0, 0.0, 0.0, 0.0, 0.0, 0.0, 0.0, 0.0, 0.0, 0.0, 0.0, 0.0, 0.0, 0.0, 0.0, 0.0, 0.0, 0.0, 0.0, 0.0, 0.0, 0.0, 0.0, 0.0, 0.0, 0.0, 0.0, 0.0, 0.0, 0.0, 0.0, 0.0, 0.0, 0.0, 0.0, 0.0, 0.0, 0.0, 0.0, 0.0, 0.0, 0.0, 0.0, 0.0, 0.0, 0.0, 0.0, 0.0, 0.0, 0.0, 0.0, 0.0, 0.0, 0.0, 0.0, 0.0, 0.0, 0.0, 0.0, 0.0, 0.0, 0.0, 0.0, 0.0, 0.0, 0.0, 0.0, 0.0, 0.0, 0.0, 0.0, 0.0, 0.0, 0.0, 0.0, 0.0, 0.0, 0.0, 0.0, 0.0, 0.0, 0.0, 0.0, 0.0, 0.0, 0.0, 0.0, 0.0, 0.0, 0.0, 0.0, 0.0, 0.0, 0.0, 0.0, 0.0, 0.0, 0.0, 0.0, 0.0, 0.0, 0.0, 0.0, 0.0, 0.0, 0.0, 0.0, 0.0, 0.0, 0.0, 0.0, 0.0, 0.0, 0.0, 0.0, 0.0, 0.0, 0.0, 0.0, 0.0, 0.0, 0.0, 0.0, 0.0, 0.0, 0.0, 0.0, 0.0, 0.0, 0.0, 0.0, 0.0, 0.0, 0.0, 0.0, 0.0, 0.0, 0.0, 0.0, 0.0, 0.0, 0.0, 0.0, 0.0, 0.0, 0.0, 0.0, 0.0, 0.0, 0.0, 0.0, 0.0, 0.0, 0.0, 0.0, 0.0, 0.0, 0.0, 0.0, 0.0, 0.0, 0.0, 0.0, 0.0, 0.0, 0.0, 0.0, 0.0, 0.0, 0.0, 0.0, 0.0, 0.0, 0.0, 0.0, 0.0, 0.0, 0.0, 0.0, 0.0, 0.0, 0.0, 0.0, 0.0, 0.0, 0.0, 0.0, 0.0, 0.0, 0.0, 0.0, 0.0, 0.0, 0.0, 0.0, 0.0, 0.0, 0.0, 0.0, 0.0, 0.0, 0.0, 0.0, 0.0, 0.0, 0.0, 0.0, 0.0, 0.0, 0.0, 0.0, 0.0, 0.0, 0.0, 0.0, 0.0, 0.0, 0.0, 0.0, 0.0, 0.0, 0.0, 0.0, 0.0, 0.0, 0.0, 0.0, 0.0, 0.0, 0.0, 0.0, 0.0, 0.0, 0.0, 0.0, 0.0, 0.0, 0.0, 0.0, 0.0, 0.0, 0.0, 0.0, 0.0, 0.0, 0.0, 0.0, 0.0, 0.0, 0.0, 0.0, 0.0, 0.0, 0.0, 0.0, 0.0, 0.0, 0.0, 0.0, 0.0, 0.0, 0.0, 0.0, 0.0, 0.0, 0.0, 0.0, 0.0, 0.0, 0.0, 0.0, 0.0, 0.0, 0.0, 0.0, 0.0, 0.0, 0.0, 0.0, 0.0, 0.0, 0.0, 0.0, 0.0, 0.0, 0.0, 0.0, 0.0, 0.0, 0.0, 0.0, 0.0, 0.0, 0.0, 0.0, 0.0, 0.0, 0.0, 0.0, 0.0, 0.0, 0.0, 0.0, 0.0, 0.0, 0.0, 0.0, 0.0, 0.0, 0.0, 0.0, 0.0, 0.0, 0.0, 0.0, 0.0, 0.0, 0.0, 0.0])
me_beziercurve_001.materials.append(mat_footprint)
me_beziercurve_001.use_remesh_fix_poles = True
me_beziercurve_001.use_remesh_preserve_attributes = False
me_beziercurve_001.update()

# ---- curves / text
cu_beziercurve = bpy.data.curves.new('BezierCurve', 'CURVE')
cu_beziercurve.dimensions = '3D'
_sp = cu_beziercurve.splines.new('BEZIER'); _sp.bezier_points.add(9)
_sp.bezier_points.foreach_set('co', [0.1065, -0.006961, 0.0, 0.1185, -0.05546, 0.0, 0.12, -0.1036, 0.0, 0.1037, -0.1555, 0.0, 0.07011, -0.174, 0.0, 0.03344, -0.1559, 0.0, 0.01922, -0.1152, 0.0, 0.02618, -0.07679, 0.0, 0.04222, -0.03204, 0.0, 0.04407, -0.01177, 0.0])
_sp.bezier_points.foreach_set('handle_left', [0.09638, -0.006432, 0.0, 0.1173, -0.04089, 0.0, 0.1218, -0.08106, 0.0, 0.1134, -0.1424, 0.0, 0.07954, -0.1733, 0.0, 0.04286, -0.17, 0.0, 0.0196, -0.1291, 0.0, 0.02066, -0.08888, 0.0, 0.03743, -0.05276, 0.0, 0.04173, -0.01214, 0.0])
_sp.bezier_points.foreach_set('handle_right', [0.1081, -0.007044, 0.0, 0.1202, -0.07637, 0.0, 0.1185, -0.1214, 0.0, 0.09166, -0.1716, 0.0, 0.05691, -0.1749, 0.0, 0.02668, -0.1457, 0.0, 0.01873, -0.0974, 0.0, 0.03216, -0.06371, 0.0, 0.04425, -0.02326, 0.0, 0.05747, -0.009669, 0.0])
for _p, _l, _r in zip(_sp.bezier_points, ['ALIGNED', 'ALIGNED', 'ALIGNED', 'ALIGNED', 'ALIGNED', 'ALIGNED', 'ALIGNED', 'ALIGNED', 'ALIGNED', 'ALIGNED'], ['ALIGNED', 'ALIGNED', 'ALIGNED', 'ALIGNED', 'ALIGNED', 'ALIGNED', 'ALIGNED', 'ALIGNED', 'ALIGNED', 'ALIGNED']): _p.handle_left_type = _l; _p.handle_right_type = _r
_sp.order_u = 0
_sp.order_v = 0
_sp.use_cyclic_u = True
_sp = cu_beziercurve.splines.new('BEZIER'); _sp.bezier_points.add(6)
_sp.bezier_points.foreach_set('co', [0.03345, 0.04589, 0.0, 0.04002, 0.07466, 0.0, 0.06386, 0.08426, 0.0, 0.094, 0.07521, 0.0, 0.1019, 0.05603, 0.0, 0.1009, 0.01657, 0.0, 0.04153, 0.01102, 0.0])
_sp.bezier_points.foreach_set('handle_left', [0.03419, 0.03812, 0.0, 0.03521, 0.06951, 0.0, 0.05166, 0.08345, 0.0, 0.08812, 0.08035, 0.0, 0.1017, 0.06364, 0.0, 0.1028, 0.01681, 0.0, 0.04954, 0.01118, 0.0])
_sp.bezier_points.foreach_set('handle_right', [0.03183, 0.06273, 0.0, 0.04372, 0.07862, 0.0, 0.08001, 0.08532, 0.0, 0.09808, 0.07165, 0.0, 0.1028, 0.0257, 0.0, 0.08958, 0.01521, 0.0, 0.03901, 0.01097, 0.0])
for _p, _l, _r in zip(_sp.bezier_points, ['ALIGNED', 'ALIGNED', 'ALIGNED', 'ALIGNED', 'ALIGNED', 'ALIGNED', 'ALIGNED'], ['ALIGNED', 'ALIGNED', 'ALIGNED', 'ALIGNED', 'ALIGNED', 'ALIGNED', 'ALIGNED']): _p.handle_left_type = _l; _p.handle_right_type = _r
_sp.order_u = 0
_sp.order_v = 0
_sp.use_cyclic_u = True
cu_beziercurve.use_path = True
cu_beziercurve.bevel_profile.use_clip = True
cu_beziercurve.bevel_resolution = 1
cu_beziercurve.fill_mode = 'FULL'

# ---- objects
ob_empty = bpy.data.objects.new('Empty', None)
ob_beziercurve = bpy.data.objects.new('BezierCurve', cu_beziercurve)
ob_beziercurve_002 = bpy.data.objects.new('BezierCurve.002', me_beziercurve_001)

# ---- transforms, parenting, visibility, modifiers, constraints
ob_empty.location = (0.0, 0.0, 0.0)
ob_empty.scale = (0.07763, 0.07763, 0.07763)
ob_empty.empty_display_type = 'IMAGE'
ob_empty.empty_display_size = 5.0
ob_empty.hide_render = True
ob_beziercurve.location = (0.0, 0.0, 0.0)
ob_beziercurve.hide_render = True
ob_beziercurve_002.location = (0.0, 0.0, 0.0)

# ---- collection membership
col_collection.objects.link(ob_empty)
col_collection.objects.link(ob_beziercurve)
col_collection.objects.link(ob_beziercurve_002)

# ---- scene / render settings (as saved in the file)
scene.frame_start = 1; scene.frame_end = 250; scene.frame_set(1)
scene.render.engine = 'BLENDER_EEVEE_NEXT'
scene.cycles.use_denoising = False
scene.cycles.samples = 128
scene.cycles.sampling_pattern = 'TABULATED_SOBOL'
scene.cycles.use_adaptive_sampling = False
scene.cycles.use_light_tree = False
scene.view_settings.view_transform = 'Filmic'
bpy.context.view_layer.update()

# ---- added for rendering (the .blend has no active camera and no usable light): camera, sun
cam_auto = bpy.data.cameras.new('AutoCamera')
cam_auto.lens = 50.0
cam_auto.sensor_width = 36.0
cam_auto.clip_end = 1000.0
ob_auto_camera = bpy.data.objects.new('AutoCamera', cam_auto)
scene.collection.objects.link(ob_auto_camera)
ob_auto_camera.location = (0.400683, -0.481756, 0.321465)
ob_auto_camera.rotation_euler = (1.09748, -7.21219e-08, 0.694738)
scene.camera = ob_auto_camera
light_auto_sun = bpy.data.lights.new('AutoSun', 'SUN')
light_auto_sun.energy = 3.0
light_auto_sun.angle = 0.0523599
ob_auto_sun = bpy.data.objects.new('AutoSun', light_auto_sun)
scene.collection.objects.link(ob_auto_sun)
ob_auto_sun.rotation_euler = (0.872665, 0.174533, 0.523599)
bpy.context.view_layer.update()
